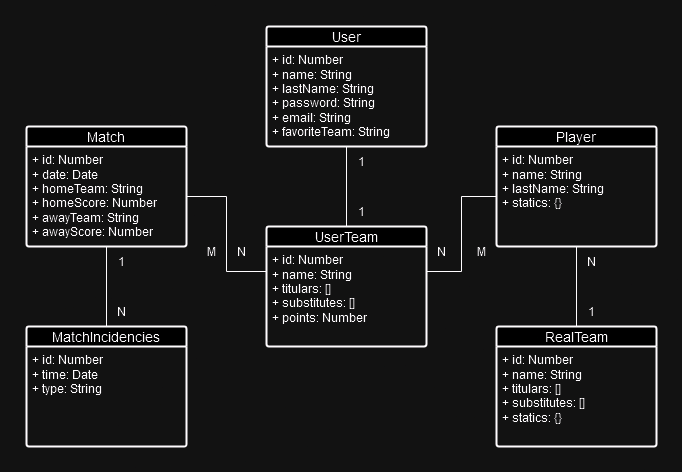

The diagram above was exported from draw.io. Its source (the exported page's mxGraphModel, read from the mxfile embedded in the PNG):
<mxGraphModel dx="1644" dy="422" grid="1" gridSize="10" guides="1" tooltips="1" connect="1" arrows="1" fold="1" page="1" pageScale="1" pageWidth="850" pageHeight="1100" math="0" shadow="0">
  <root>
    <mxCell id="0" />
    <mxCell id="1" parent="0" />
    <mxCell id="ZA4XzLif3ZhzKSwOT4D6-1" value="User" style="swimlane;childLayout=stackLayout;horizontal=1;startSize=20;horizontalStack=0;rounded=1;fontSize=14;fontStyle=0;strokeWidth=2;resizeParent=0;resizeLast=1;shadow=0;dashed=0;align=center;arcSize=4;whiteSpace=wrap;html=1;" vertex="1" parent="1">
      <mxGeometry x="160" y="80" width="160" height="120" as="geometry" />
    </mxCell>
    <mxCell id="ZA4XzLif3ZhzKSwOT4D6-2" value="&lt;div&gt;+ id: Number&lt;/div&gt;&lt;div&gt;+ name: String&lt;/div&gt;&lt;div&gt;+ lastName: String&lt;/div&gt;&lt;div&gt;+ password: String&lt;/div&gt;&lt;div&gt;+ email: String&lt;/div&gt;&lt;div&gt;+ favoriteTeam: String&lt;br&gt;&lt;/div&gt;" style="align=left;strokeColor=none;fillColor=none;spacingLeft=4;fontSize=12;verticalAlign=top;resizable=0;rotatable=0;part=1;html=1;" vertex="1" parent="ZA4XzLif3ZhzKSwOT4D6-1">
      <mxGeometry y="20" width="160" height="100" as="geometry" />
    </mxCell>
    <mxCell id="ZA4XzLif3ZhzKSwOT4D6-3" value="UserTeam" style="swimlane;childLayout=stackLayout;horizontal=1;startSize=20;horizontalStack=0;rounded=1;fontSize=14;fontStyle=0;strokeWidth=2;resizeParent=0;resizeLast=1;shadow=0;dashed=0;align=center;arcSize=4;whiteSpace=wrap;html=1;" vertex="1" parent="1">
      <mxGeometry x="160" y="280" width="160" height="120" as="geometry" />
    </mxCell>
    <mxCell id="ZA4XzLif3ZhzKSwOT4D6-4" value="&lt;div&gt;+ id: Number&lt;/div&gt;&lt;div&gt;+ name: String&lt;/div&gt;&lt;div&gt;+ titulars: []&lt;/div&gt;&lt;div&gt;+ substitutes: []&lt;/div&gt;&lt;div&gt;+ points: Number&lt;br&gt;&lt;/div&gt;" style="align=left;strokeColor=none;fillColor=none;spacingLeft=4;fontSize=12;verticalAlign=top;resizable=0;rotatable=0;part=1;html=1;" vertex="1" parent="ZA4XzLif3ZhzKSwOT4D6-3">
      <mxGeometry y="20" width="160" height="100" as="geometry" />
    </mxCell>
    <mxCell id="ZA4XzLif3ZhzKSwOT4D6-6" value="RealTeam" style="swimlane;childLayout=stackLayout;horizontal=1;startSize=20;horizontalStack=0;rounded=1;fontSize=14;fontStyle=0;strokeWidth=2;resizeParent=0;resizeLast=1;shadow=0;dashed=0;align=center;arcSize=4;whiteSpace=wrap;html=1;" vertex="1" parent="1">
      <mxGeometry x="390" y="380" width="160" height="120" as="geometry" />
    </mxCell>
    <mxCell id="ZA4XzLif3ZhzKSwOT4D6-7" value="&lt;div&gt;+ id: Number&lt;/div&gt;&lt;div&gt;+ name: String&lt;/div&gt;&lt;div&gt;+ titulars: []&lt;/div&gt;&lt;div&gt;+ substitutes: []&lt;/div&gt;&lt;div&gt;+ statics: {}&lt;br&gt;&lt;/div&gt;" style="align=left;strokeColor=none;fillColor=none;spacingLeft=4;fontSize=12;verticalAlign=top;resizable=0;rotatable=0;part=1;html=1;" vertex="1" parent="ZA4XzLif3ZhzKSwOT4D6-6">
      <mxGeometry y="20" width="160" height="100" as="geometry" />
    </mxCell>
    <mxCell id="ZA4XzLif3ZhzKSwOT4D6-8" value="Player" style="swimlane;childLayout=stackLayout;horizontal=1;startSize=20;horizontalStack=0;rounded=1;fontSize=14;fontStyle=0;strokeWidth=2;resizeParent=0;resizeLast=1;shadow=0;dashed=0;align=center;arcSize=4;whiteSpace=wrap;html=1;" vertex="1" parent="1">
      <mxGeometry x="390" y="180" width="160" height="120" as="geometry" />
    </mxCell>
    <mxCell id="ZA4XzLif3ZhzKSwOT4D6-9" value="&lt;div&gt;+ id: Number&lt;/div&gt;&lt;div&gt;+ name: String&lt;/div&gt;&lt;div&gt;+ lastName: String&lt;/div&gt;&lt;div&gt;+ statics: {}&lt;br&gt;&lt;/div&gt;" style="align=left;strokeColor=none;fillColor=none;spacingLeft=4;fontSize=12;verticalAlign=top;resizable=0;rotatable=0;part=1;html=1;" vertex="1" parent="ZA4XzLif3ZhzKSwOT4D6-8">
      <mxGeometry y="20" width="160" height="100" as="geometry" />
    </mxCell>
    <mxCell id="ZA4XzLif3ZhzKSwOT4D6-10" value="Match" style="swimlane;childLayout=stackLayout;horizontal=1;startSize=20;horizontalStack=0;rounded=1;fontSize=14;fontStyle=0;strokeWidth=2;resizeParent=0;resizeLast=1;shadow=0;dashed=0;align=center;arcSize=4;whiteSpace=wrap;html=1;" vertex="1" parent="1">
      <mxGeometry x="-80" y="180" width="160" height="120" as="geometry" />
    </mxCell>
    <mxCell id="ZA4XzLif3ZhzKSwOT4D6-11" value="&lt;div&gt;+ id: Number&lt;/div&gt;&lt;div&gt;+ date: Date&lt;/div&gt;&lt;div&gt;+ homeTeam: String&lt;/div&gt;&lt;div&gt;+ homeScore: Number&lt;/div&gt;&lt;div&gt;+ awayTeam: String&lt;/div&gt;&lt;div&gt;+ awayScore: Number&lt;br&gt;&lt;/div&gt;" style="align=left;strokeColor=none;fillColor=none;spacingLeft=4;fontSize=12;verticalAlign=top;resizable=0;rotatable=0;part=1;html=1;" vertex="1" parent="ZA4XzLif3ZhzKSwOT4D6-10">
      <mxGeometry y="20" width="160" height="100" as="geometry" />
    </mxCell>
    <mxCell id="ZA4XzLif3ZhzKSwOT4D6-12" value="MatchIncidencies" style="swimlane;childLayout=stackLayout;horizontal=1;startSize=20;horizontalStack=0;rounded=1;fontSize=14;fontStyle=0;strokeWidth=2;resizeParent=0;resizeLast=1;shadow=0;dashed=0;align=center;arcSize=4;whiteSpace=wrap;html=1;" vertex="1" parent="1">
      <mxGeometry x="-80" y="380" width="160" height="120" as="geometry" />
    </mxCell>
    <mxCell id="ZA4XzLif3ZhzKSwOT4D6-13" value="&lt;div&gt;+ id: Number&lt;/div&gt;&lt;div&gt;+ time: Date&lt;/div&gt;&lt;div&gt;+ type: String&lt;br&gt;&lt;/div&gt;" style="align=left;strokeColor=none;fillColor=none;spacingLeft=4;fontSize=12;verticalAlign=top;resizable=0;rotatable=0;part=1;html=1;" vertex="1" parent="ZA4XzLif3ZhzKSwOT4D6-12">
      <mxGeometry y="20" width="160" height="100" as="geometry" />
    </mxCell>
    <mxCell id="ZA4XzLif3ZhzKSwOT4D6-16" style="edgeStyle=orthogonalEdgeStyle;rounded=0;orthogonalLoop=1;jettySize=auto;html=1;exitX=0.5;exitY=1;exitDx=0;exitDy=0;entryX=0.5;entryY=0;entryDx=0;entryDy=0;endArrow=none;endFill=0;" edge="1" parent="1" source="ZA4XzLif3ZhzKSwOT4D6-2" target="ZA4XzLif3ZhzKSwOT4D6-3">
      <mxGeometry relative="1" as="geometry" />
    </mxCell>
    <mxCell id="ZA4XzLif3ZhzKSwOT4D6-17" value="1" style="text;html=1;align=center;verticalAlign=middle;resizable=0;points=[];autosize=1;strokeColor=none;fillColor=none;" vertex="1" parent="1">
      <mxGeometry x="240" y="200" width="30" height="30" as="geometry" />
    </mxCell>
    <mxCell id="ZA4XzLif3ZhzKSwOT4D6-20" value="1" style="text;html=1;align=center;verticalAlign=middle;resizable=0;points=[];autosize=1;strokeColor=none;fillColor=none;" vertex="1" parent="1">
      <mxGeometry x="240" y="250" width="30" height="30" as="geometry" />
    </mxCell>
    <mxCell id="ZA4XzLif3ZhzKSwOT4D6-26" style="edgeStyle=orthogonalEdgeStyle;rounded=0;orthogonalLoop=1;jettySize=auto;html=1;exitX=1;exitY=0.25;exitDx=0;exitDy=0;entryX=0;entryY=0.5;entryDx=0;entryDy=0;endArrow=none;endFill=0;" edge="1" parent="1" source="ZA4XzLif3ZhzKSwOT4D6-4" target="ZA4XzLif3ZhzKSwOT4D6-9">
      <mxGeometry relative="1" as="geometry" />
    </mxCell>
    <mxCell id="ZA4XzLif3ZhzKSwOT4D6-29" style="edgeStyle=orthogonalEdgeStyle;rounded=0;orthogonalLoop=1;jettySize=auto;html=1;exitX=0.5;exitY=1;exitDx=0;exitDy=0;entryX=0.5;entryY=0;entryDx=0;entryDy=0;endArrow=none;endFill=0;" edge="1" parent="1" source="ZA4XzLif3ZhzKSwOT4D6-11" target="ZA4XzLif3ZhzKSwOT4D6-12">
      <mxGeometry relative="1" as="geometry" />
    </mxCell>
    <mxCell id="ZA4XzLif3ZhzKSwOT4D6-31" value="N" style="text;html=1;align=center;verticalAlign=middle;resizable=0;points=[];autosize=1;strokeColor=none;fillColor=none;" vertex="1" parent="1">
      <mxGeometry x="320" y="290" width="30" height="30" as="geometry" />
    </mxCell>
    <mxCell id="ZA4XzLif3ZhzKSwOT4D6-32" value="M" style="text;html=1;align=center;verticalAlign=middle;resizable=0;points=[];autosize=1;strokeColor=none;fillColor=none;" vertex="1" parent="1">
      <mxGeometry x="360" y="290" width="30" height="30" as="geometry" />
    </mxCell>
    <mxCell id="ZA4XzLif3ZhzKSwOT4D6-33" style="edgeStyle=orthogonalEdgeStyle;rounded=0;orthogonalLoop=1;jettySize=auto;html=1;exitX=0.5;exitY=1;exitDx=0;exitDy=0;endArrow=none;endFill=0;" edge="1" parent="1" source="ZA4XzLif3ZhzKSwOT4D6-9" target="ZA4XzLif3ZhzKSwOT4D6-6">
      <mxGeometry relative="1" as="geometry" />
    </mxCell>
    <mxCell id="ZA4XzLif3ZhzKSwOT4D6-34" value="1" style="text;html=1;align=center;verticalAlign=middle;resizable=0;points=[];autosize=1;strokeColor=none;fillColor=none;" vertex="1" parent="1">
      <mxGeometry x="470" y="350" width="30" height="30" as="geometry" />
    </mxCell>
    <mxCell id="ZA4XzLif3ZhzKSwOT4D6-35" value="N" style="text;html=1;align=center;verticalAlign=middle;resizable=0;points=[];autosize=1;strokeColor=none;fillColor=none;" vertex="1" parent="1">
      <mxGeometry x="470" y="300" width="30" height="30" as="geometry" />
    </mxCell>
    <mxCell id="ZA4XzLif3ZhzKSwOT4D6-36" value="1" style="text;html=1;align=center;verticalAlign=middle;resizable=0;points=[];autosize=1;strokeColor=none;fillColor=none;" vertex="1" parent="1">
      <mxGeometry y="300" width="30" height="30" as="geometry" />
    </mxCell>
    <mxCell id="ZA4XzLif3ZhzKSwOT4D6-37" value="N" style="text;html=1;align=center;verticalAlign=middle;resizable=0;points=[];autosize=1;strokeColor=none;fillColor=none;" vertex="1" parent="1">
      <mxGeometry y="350" width="30" height="30" as="geometry" />
    </mxCell>
    <mxCell id="ZA4XzLif3ZhzKSwOT4D6-38" value="N" style="text;html=1;align=center;verticalAlign=middle;resizable=0;points=[];autosize=1;strokeColor=none;fillColor=none;" vertex="1" parent="1">
      <mxGeometry x="120" y="290" width="30" height="30" as="geometry" />
    </mxCell>
    <mxCell id="ZA4XzLif3ZhzKSwOT4D6-39" value="M" style="text;html=1;align=center;verticalAlign=middle;resizable=0;points=[];autosize=1;strokeColor=none;fillColor=none;" vertex="1" parent="1">
      <mxGeometry x="90" y="290" width="30" height="30" as="geometry" />
    </mxCell>
    <mxCell id="ZA4XzLif3ZhzKSwOT4D6-40" style="edgeStyle=orthogonalEdgeStyle;rounded=0;orthogonalLoop=1;jettySize=auto;html=1;exitX=0;exitY=0.25;exitDx=0;exitDy=0;entryX=1;entryY=0.5;entryDx=0;entryDy=0;endArrow=none;endFill=0;" edge="1" parent="1" source="ZA4XzLif3ZhzKSwOT4D6-4" target="ZA4XzLif3ZhzKSwOT4D6-11">
      <mxGeometry relative="1" as="geometry" />
    </mxCell>
  </root>
</mxGraphModel>